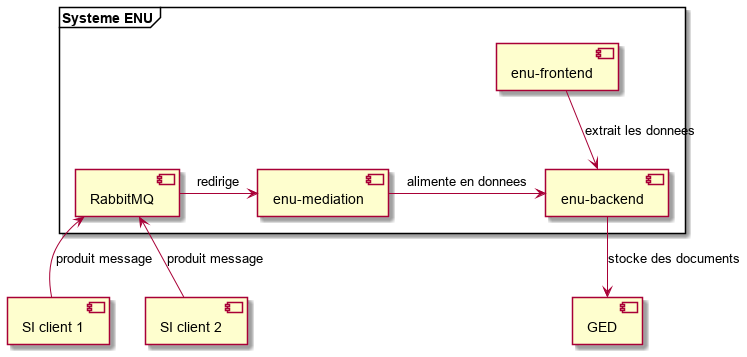

The diagram above was rendered by PlantUML. Its source (embedded in the PNG):
@startuml
frame "Systeme ENU" {
  [RabbitMQ] -right-> [enu-mediation] : redirige
  [enu-mediation] -right-> [enu-backend] : alimente en donnees
  [enu-frontend] -down-> [enu-backend] : extrait les donnees
}
[enu-backend] --> [GED] : stocke des documents
[SI client 1] -up-> [RabbitMQ] : produit message
[SI client 2] -up-> [RabbitMQ] : produit message
@enduml